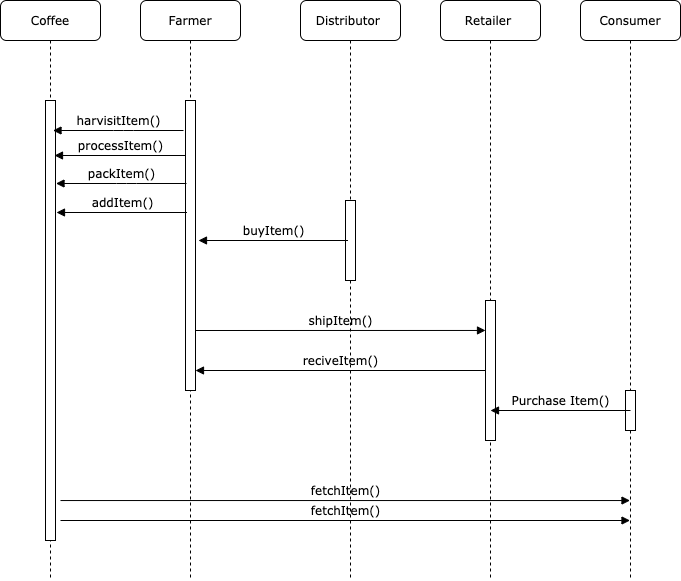

The diagram above was exported from draw.io. Its source (the exported page's mxGraphModel, read from the mxfile embedded in the PNG):
<mxGraphModel dx="946" dy="555" grid="1" gridSize="10" guides="1" tooltips="1" connect="1" arrows="1" fold="1" page="1" pageScale="1" pageWidth="1100" pageHeight="850" background="#ffffff" math="0" shadow="0">
  <root>
    <mxCell id="0" />
    <mxCell id="1" parent="0" />
    <mxCell id="7baba1c4bc27f4b0-2" value="Farmer" style="shape=umlLifeline;perimeter=lifelinePerimeter;whiteSpace=wrap;html=1;container=1;collapsible=0;recursiveResize=0;outlineConnect=0;rounded=1;shadow=0;comic=0;labelBackgroundColor=none;strokeWidth=1;fontFamily=Verdana;fontSize=12;align=center;" parent="1" vertex="1">
      <mxGeometry x="240" y="80" width="100" height="580" as="geometry" />
    </mxCell>
    <mxCell id="7baba1c4bc27f4b0-10" value="" style="html=1;points=[];perimeter=orthogonalPerimeter;rounded=0;shadow=0;comic=0;labelBackgroundColor=none;strokeWidth=1;fontFamily=Verdana;fontSize=12;align=center;" parent="7baba1c4bc27f4b0-2" vertex="1">
      <mxGeometry x="45" y="100" width="10" height="290" as="geometry" />
    </mxCell>
    <mxCell id="7baba1c4bc27f4b0-3" value="Distributor&amp;nbsp;" style="shape=umlLifeline;perimeter=lifelinePerimeter;whiteSpace=wrap;html=1;container=1;collapsible=0;recursiveResize=0;outlineConnect=0;rounded=1;shadow=0;comic=0;labelBackgroundColor=none;strokeWidth=1;fontFamily=Verdana;fontSize=12;align=center;" parent="1" vertex="1">
      <mxGeometry x="400" y="80" width="100" height="580" as="geometry" />
    </mxCell>
    <mxCell id="7baba1c4bc27f4b0-13" value="" style="html=1;points=[];perimeter=orthogonalPerimeter;rounded=0;shadow=0;comic=0;labelBackgroundColor=none;strokeWidth=1;fontFamily=Verdana;fontSize=12;align=center;" parent="7baba1c4bc27f4b0-3" vertex="1">
      <mxGeometry x="45" y="200" width="10" height="80" as="geometry" />
    </mxCell>
    <mxCell id="7baba1c4bc27f4b0-4" value="Retailer&amp;nbsp;" style="shape=umlLifeline;perimeter=lifelinePerimeter;whiteSpace=wrap;html=1;container=1;collapsible=0;recursiveResize=0;outlineConnect=0;rounded=1;shadow=0;comic=0;labelBackgroundColor=none;strokeWidth=1;fontFamily=Verdana;fontSize=12;align=center;" parent="1" vertex="1">
      <mxGeometry x="540" y="80" width="100" height="580" as="geometry" />
    </mxCell>
    <mxCell id="7baba1c4bc27f4b0-22" value="" style="html=1;points=[];perimeter=orthogonalPerimeter;rounded=0;shadow=0;comic=0;labelBackgroundColor=none;strokeWidth=1;fontFamily=Verdana;fontSize=12;align=center;" parent="7baba1c4bc27f4b0-4" vertex="1">
      <mxGeometry x="45" y="300" width="10" height="140" as="geometry" />
    </mxCell>
    <mxCell id="7baba1c4bc27f4b0-5" value="Consumer" style="shape=umlLifeline;perimeter=lifelinePerimeter;whiteSpace=wrap;html=1;container=1;collapsible=0;recursiveResize=0;outlineConnect=0;rounded=1;shadow=0;comic=0;labelBackgroundColor=none;strokeWidth=1;fontFamily=Verdana;fontSize=12;align=center;" parent="1" vertex="1">
      <mxGeometry x="680" y="80" width="100" height="580" as="geometry" />
    </mxCell>
    <mxCell id="7baba1c4bc27f4b0-19" value="" style="html=1;points=[];perimeter=orthogonalPerimeter;rounded=0;shadow=0;comic=0;labelBackgroundColor=none;strokeWidth=1;fontFamily=Verdana;fontSize=12;align=center;" parent="7baba1c4bc27f4b0-5" vertex="1">
      <mxGeometry x="45" y="390" width="10" height="40" as="geometry" />
    </mxCell>
    <mxCell id="7baba1c4bc27f4b0-8" value="Coffee" style="shape=umlLifeline;perimeter=lifelinePerimeter;whiteSpace=wrap;html=1;container=1;collapsible=0;recursiveResize=0;outlineConnect=0;rounded=1;shadow=0;comic=0;labelBackgroundColor=none;strokeWidth=1;fontFamily=Verdana;fontSize=12;align=center;" parent="1" vertex="1">
      <mxGeometry x="100" y="80" width="100" height="580" as="geometry" />
    </mxCell>
    <mxCell id="7baba1c4bc27f4b0-9" value="" style="html=1;points=[];perimeter=orthogonalPerimeter;rounded=0;shadow=0;comic=0;labelBackgroundColor=none;strokeWidth=1;fontFamily=Verdana;fontSize=12;align=center;" parent="7baba1c4bc27f4b0-8" vertex="1">
      <mxGeometry x="45" y="100" width="10" height="440" as="geometry" />
    </mxCell>
    <mxCell id="7baba1c4bc27f4b0-23" value="shipItem()" style="html=1;verticalAlign=bottom;endArrow=block;labelBackgroundColor=none;fontFamily=Verdana;fontSize=12;entryX=0;entryY=0.214;entryDx=0;entryDy=0;entryPerimeter=0;" parent="1" target="7baba1c4bc27f4b0-22" edge="1">
      <mxGeometry relative="1" as="geometry">
        <mxPoint x="295.5" y="410" as="sourcePoint" />
        <mxPoint x="576" y="410" as="targetPoint" />
      </mxGeometry>
    </mxCell>
    <mxCell id="7baba1c4bc27f4b0-11" value="harvisitItem()" style="html=1;verticalAlign=bottom;endArrow=block;labelBackgroundColor=none;fontFamily=Verdana;fontSize=12;edgeStyle=elbowEdgeStyle;elbow=vertical;" parent="1" edge="1">
      <mxGeometry relative="1" as="geometry">
        <mxPoint x="283" y="210" as="sourcePoint" />
        <mxPoint x="152.5" y="210" as="targetPoint" />
        <Array as="points">
          <mxPoint x="223" y="210" />
        </Array>
      </mxGeometry>
    </mxCell>
    <mxCell id="t93DPXog87SkviIvckLP-3" value="processItem()" style="html=1;verticalAlign=bottom;endArrow=block;labelBackgroundColor=none;fontFamily=Verdana;fontSize=12;edgeStyle=elbowEdgeStyle;elbow=vertical;" edge="1" parent="1">
      <mxGeometry relative="1" as="geometry">
        <mxPoint x="284.5" y="235" as="sourcePoint" />
        <mxPoint x="154" y="235" as="targetPoint" />
        <Array as="points">
          <mxPoint x="224.5" y="235" />
        </Array>
      </mxGeometry>
    </mxCell>
    <mxCell id="t93DPXog87SkviIvckLP-4" value="packItem()" style="html=1;verticalAlign=bottom;endArrow=block;labelBackgroundColor=none;fontFamily=Verdana;fontSize=12;edgeStyle=elbowEdgeStyle;elbow=vertical;" edge="1" parent="1">
      <mxGeometry relative="1" as="geometry">
        <mxPoint x="286" y="263" as="sourcePoint" />
        <mxPoint x="155.5" y="263" as="targetPoint" />
        <Array as="points">
          <mxPoint x="226" y="263" />
        </Array>
      </mxGeometry>
    </mxCell>
    <mxCell id="t93DPXog87SkviIvckLP-5" value="addItem()" style="html=1;verticalAlign=bottom;endArrow=block;labelBackgroundColor=none;fontFamily=Verdana;fontSize=12;edgeStyle=elbowEdgeStyle;elbow=vertical;" edge="1" parent="1">
      <mxGeometry relative="1" as="geometry">
        <mxPoint x="286.5" y="292" as="sourcePoint" />
        <mxPoint x="156" y="292" as="targetPoint" />
        <Array as="points">
          <mxPoint x="226.5" y="292" />
        </Array>
      </mxGeometry>
    </mxCell>
    <mxCell id="t93DPXog87SkviIvckLP-6" value="buyItem()" style="html=1;verticalAlign=bottom;endArrow=block;labelBackgroundColor=none;fontFamily=Verdana;fontSize=12;edgeStyle=elbowEdgeStyle;elbow=vertical;" edge="1" parent="1">
      <mxGeometry relative="1" as="geometry">
        <mxPoint x="447.5" y="320" as="sourcePoint" />
        <mxPoint x="298" y="320" as="targetPoint" />
        <Array as="points">
          <mxPoint x="368.5" y="320" />
        </Array>
      </mxGeometry>
    </mxCell>
    <mxCell id="t93DPXog87SkviIvckLP-7" value="reciveItem()" style="html=1;verticalAlign=bottom;endArrow=block;labelBackgroundColor=none;fontFamily=Verdana;fontSize=12;edgeStyle=elbowEdgeStyle;elbow=vertical;" edge="1" parent="1">
      <mxGeometry relative="1" as="geometry">
        <mxPoint x="584.5" y="450" as="sourcePoint" />
        <mxPoint x="295" y="450" as="targetPoint" />
        <Array as="points">
          <mxPoint x="365.5" y="450" />
        </Array>
      </mxGeometry>
    </mxCell>
    <mxCell id="t93DPXog87SkviIvckLP-8" value="Purchase Item()" style="html=1;verticalAlign=bottom;endArrow=block;labelBackgroundColor=none;fontFamily=Verdana;fontSize=12;edgeStyle=elbowEdgeStyle;elbow=vertical;" edge="1" parent="1">
      <mxGeometry relative="1" as="geometry">
        <mxPoint x="730" y="490" as="sourcePoint" />
        <mxPoint x="590" y="490" as="targetPoint" />
        <Array as="points">
          <mxPoint x="660.5" y="490" />
        </Array>
      </mxGeometry>
    </mxCell>
    <mxCell id="t93DPXog87SkviIvckLP-9" value="fetchItem()" style="html=1;verticalAlign=bottom;endArrow=block;labelBackgroundColor=none;fontFamily=Verdana;fontSize=12;" edge="1" parent="1" target="7baba1c4bc27f4b0-5">
      <mxGeometry relative="1" as="geometry">
        <mxPoint x="160" y="580.04" as="sourcePoint" />
        <mxPoint x="449.5" y="580" as="targetPoint" />
      </mxGeometry>
    </mxCell>
    <mxCell id="t93DPXog87SkviIvckLP-10" value="fetchItem()" style="html=1;verticalAlign=bottom;endArrow=block;labelBackgroundColor=none;fontFamily=Verdana;fontSize=12;" edge="1" parent="1">
      <mxGeometry relative="1" as="geometry">
        <mxPoint x="160" y="600" as="sourcePoint" />
        <mxPoint x="729.5" y="600" as="targetPoint" />
      </mxGeometry>
    </mxCell>
  </root>
</mxGraphModel>